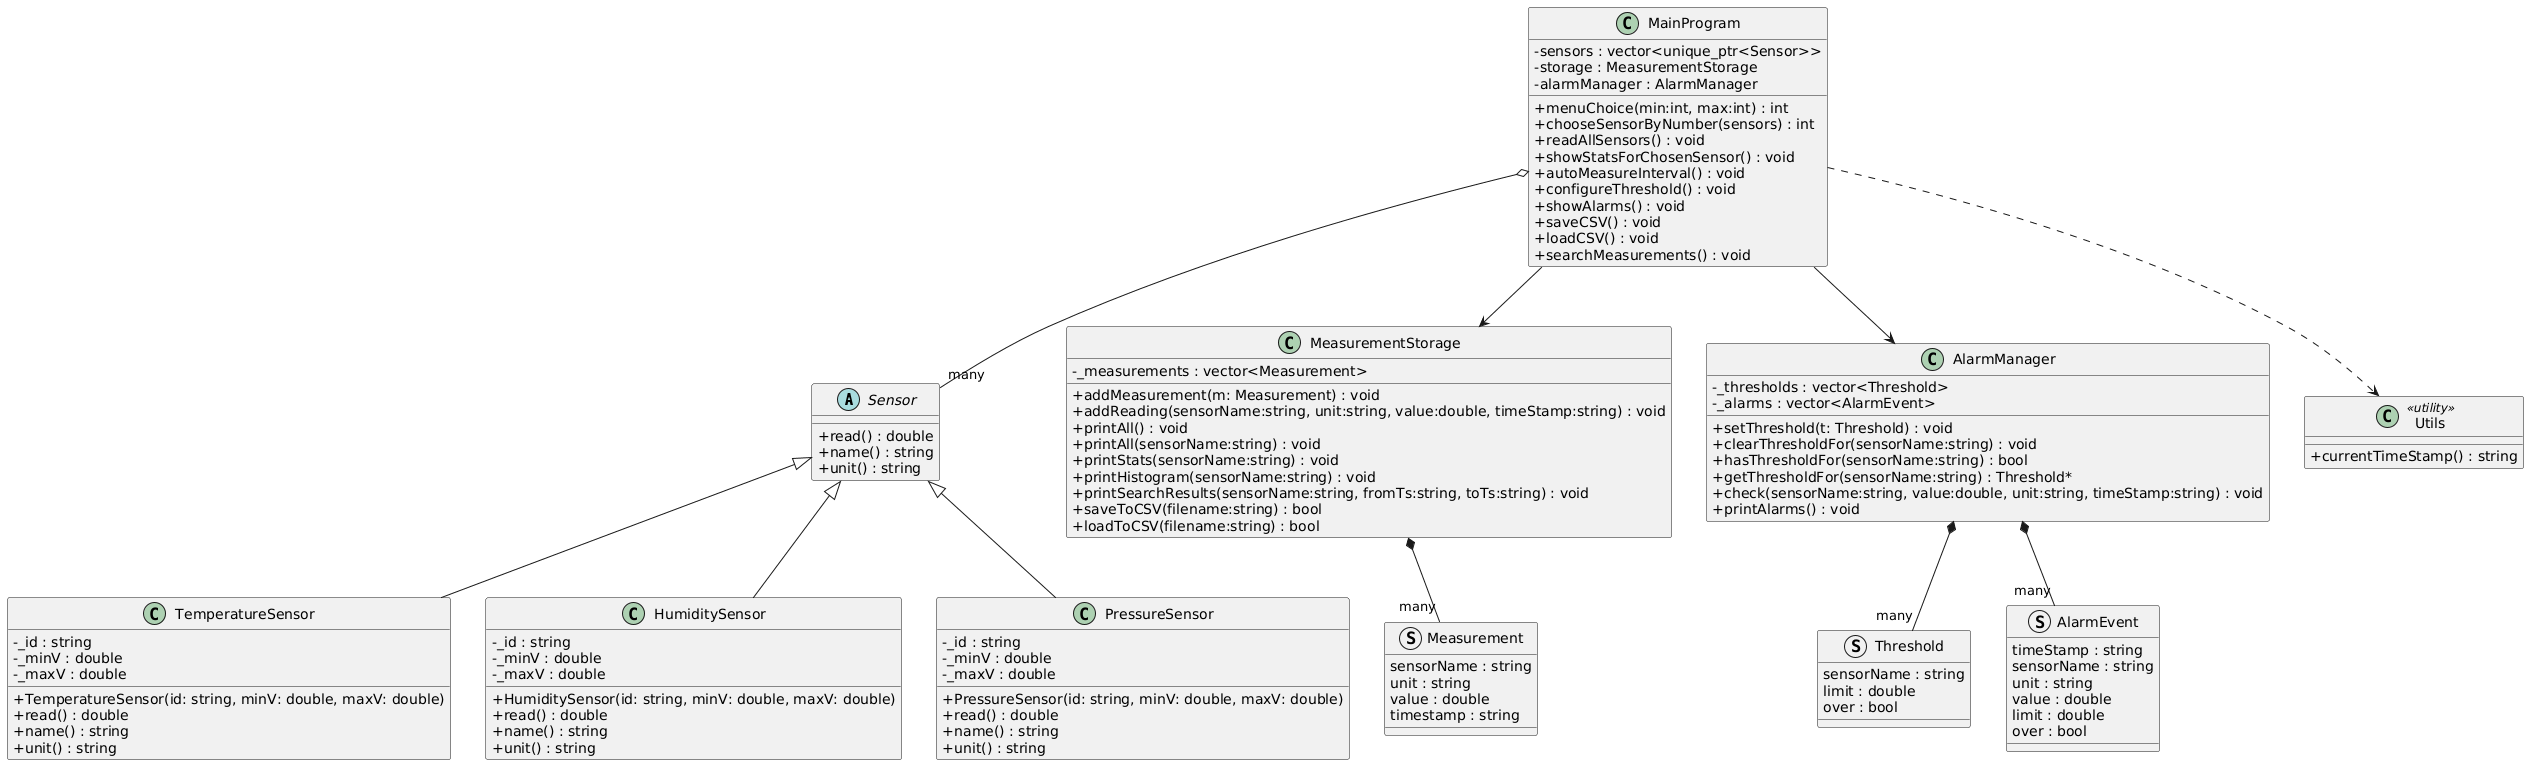

The diagram above was rendered by PlantUML. Its source (embedded in the PNG):
@startuml
skinparam classAttributeIconSize 0

abstract class Sensor {
  +read() : double
  +name() : string
  +unit() : string
}

class TemperatureSensor {
  -_id : string
  -_minV : double
  -_maxV : double
  +TemperatureSensor(id: string, minV: double, maxV: double)
  +read() : double
  +name() : string
  +unit() : string
}

class HumiditySensor {
  -_id : string
  -_minV : double
  -_maxV : double
  +HumiditySensor(id: string, minV: double, maxV: double)
  +read() : double
  +name() : string
  +unit() : string
}

class PressureSensor {
  -_id : string
  -_minV : double
  -_maxV : double
  +PressureSensor(id: string, minV: double, maxV: double)
  +read() : double
  +name() : string
  +unit() : string
}

Sensor <|-- TemperatureSensor
Sensor <|-- HumiditySensor
Sensor <|-- PressureSensor

struct Measurement {
  sensorName : string
  unit : string
  value : double
  timestamp : string
}

class MeasurementStorage {
  -_measurements : vector<Measurement>
  +addMeasurement(m: Measurement) : void
  +addReading(sensorName:string, unit:string, value:double, timeStamp:string) : void
  +printAll() : void
  +printAll(sensorName:string) : void
  +printStats(sensorName:string) : void
  +printHistogram(sensorName:string) : void
  +printSearchResults(sensorName:string, fromTs:string, toTs:string) : void
  +saveToCSV(filename:string) : bool
  +loadToCSV(filename:string) : bool
}

MeasurementStorage *-- "many" Measurement

struct Threshold {
  sensorName : string
  limit : double
  over : bool
}

struct AlarmEvent {
  timeStamp : string
  sensorName : string
  unit : string
  value : double
  limit : double
  over : bool
}

class AlarmManager {
  -_thresholds : vector<Threshold>
  -_alarms : vector<AlarmEvent>
  +setThreshold(t: Threshold) : void
  +clearThresholdFor(sensorName:string) : void
  +hasThresholdFor(sensorName:string) : bool
  +getThresholdFor(sensorName:string) : Threshold*
  +check(sensorName:string, value:double, unit:string, timeStamp:string) : void
  +printAlarms() : void
}

AlarmManager *-- "many" Threshold
AlarmManager *-- "many" AlarmEvent

class MainProgram {
  -sensors : vector<unique_ptr<Sensor>>
  -storage : MeasurementStorage
  -alarmManager : AlarmManager
  +menuChoice(min:int, max:int) : int
  +chooseSensorByNumber(sensors) : int
  +readAllSensors() : void
  +showStatsForChosenSensor() : void
  +autoMeasureInterval() : void
  +configureThreshold() : void
  +showAlarms() : void
  +saveCSV() : void
  +loadCSV() : void
  +searchMeasurements() : void
}

MainProgram o-- "many" Sensor
MainProgram --> MeasurementStorage
MainProgram --> AlarmManager

' Optional utility box
class Utils <<utility>> {
  +currentTimeStamp() : string
}
MainProgram ..> Utils
@enduml